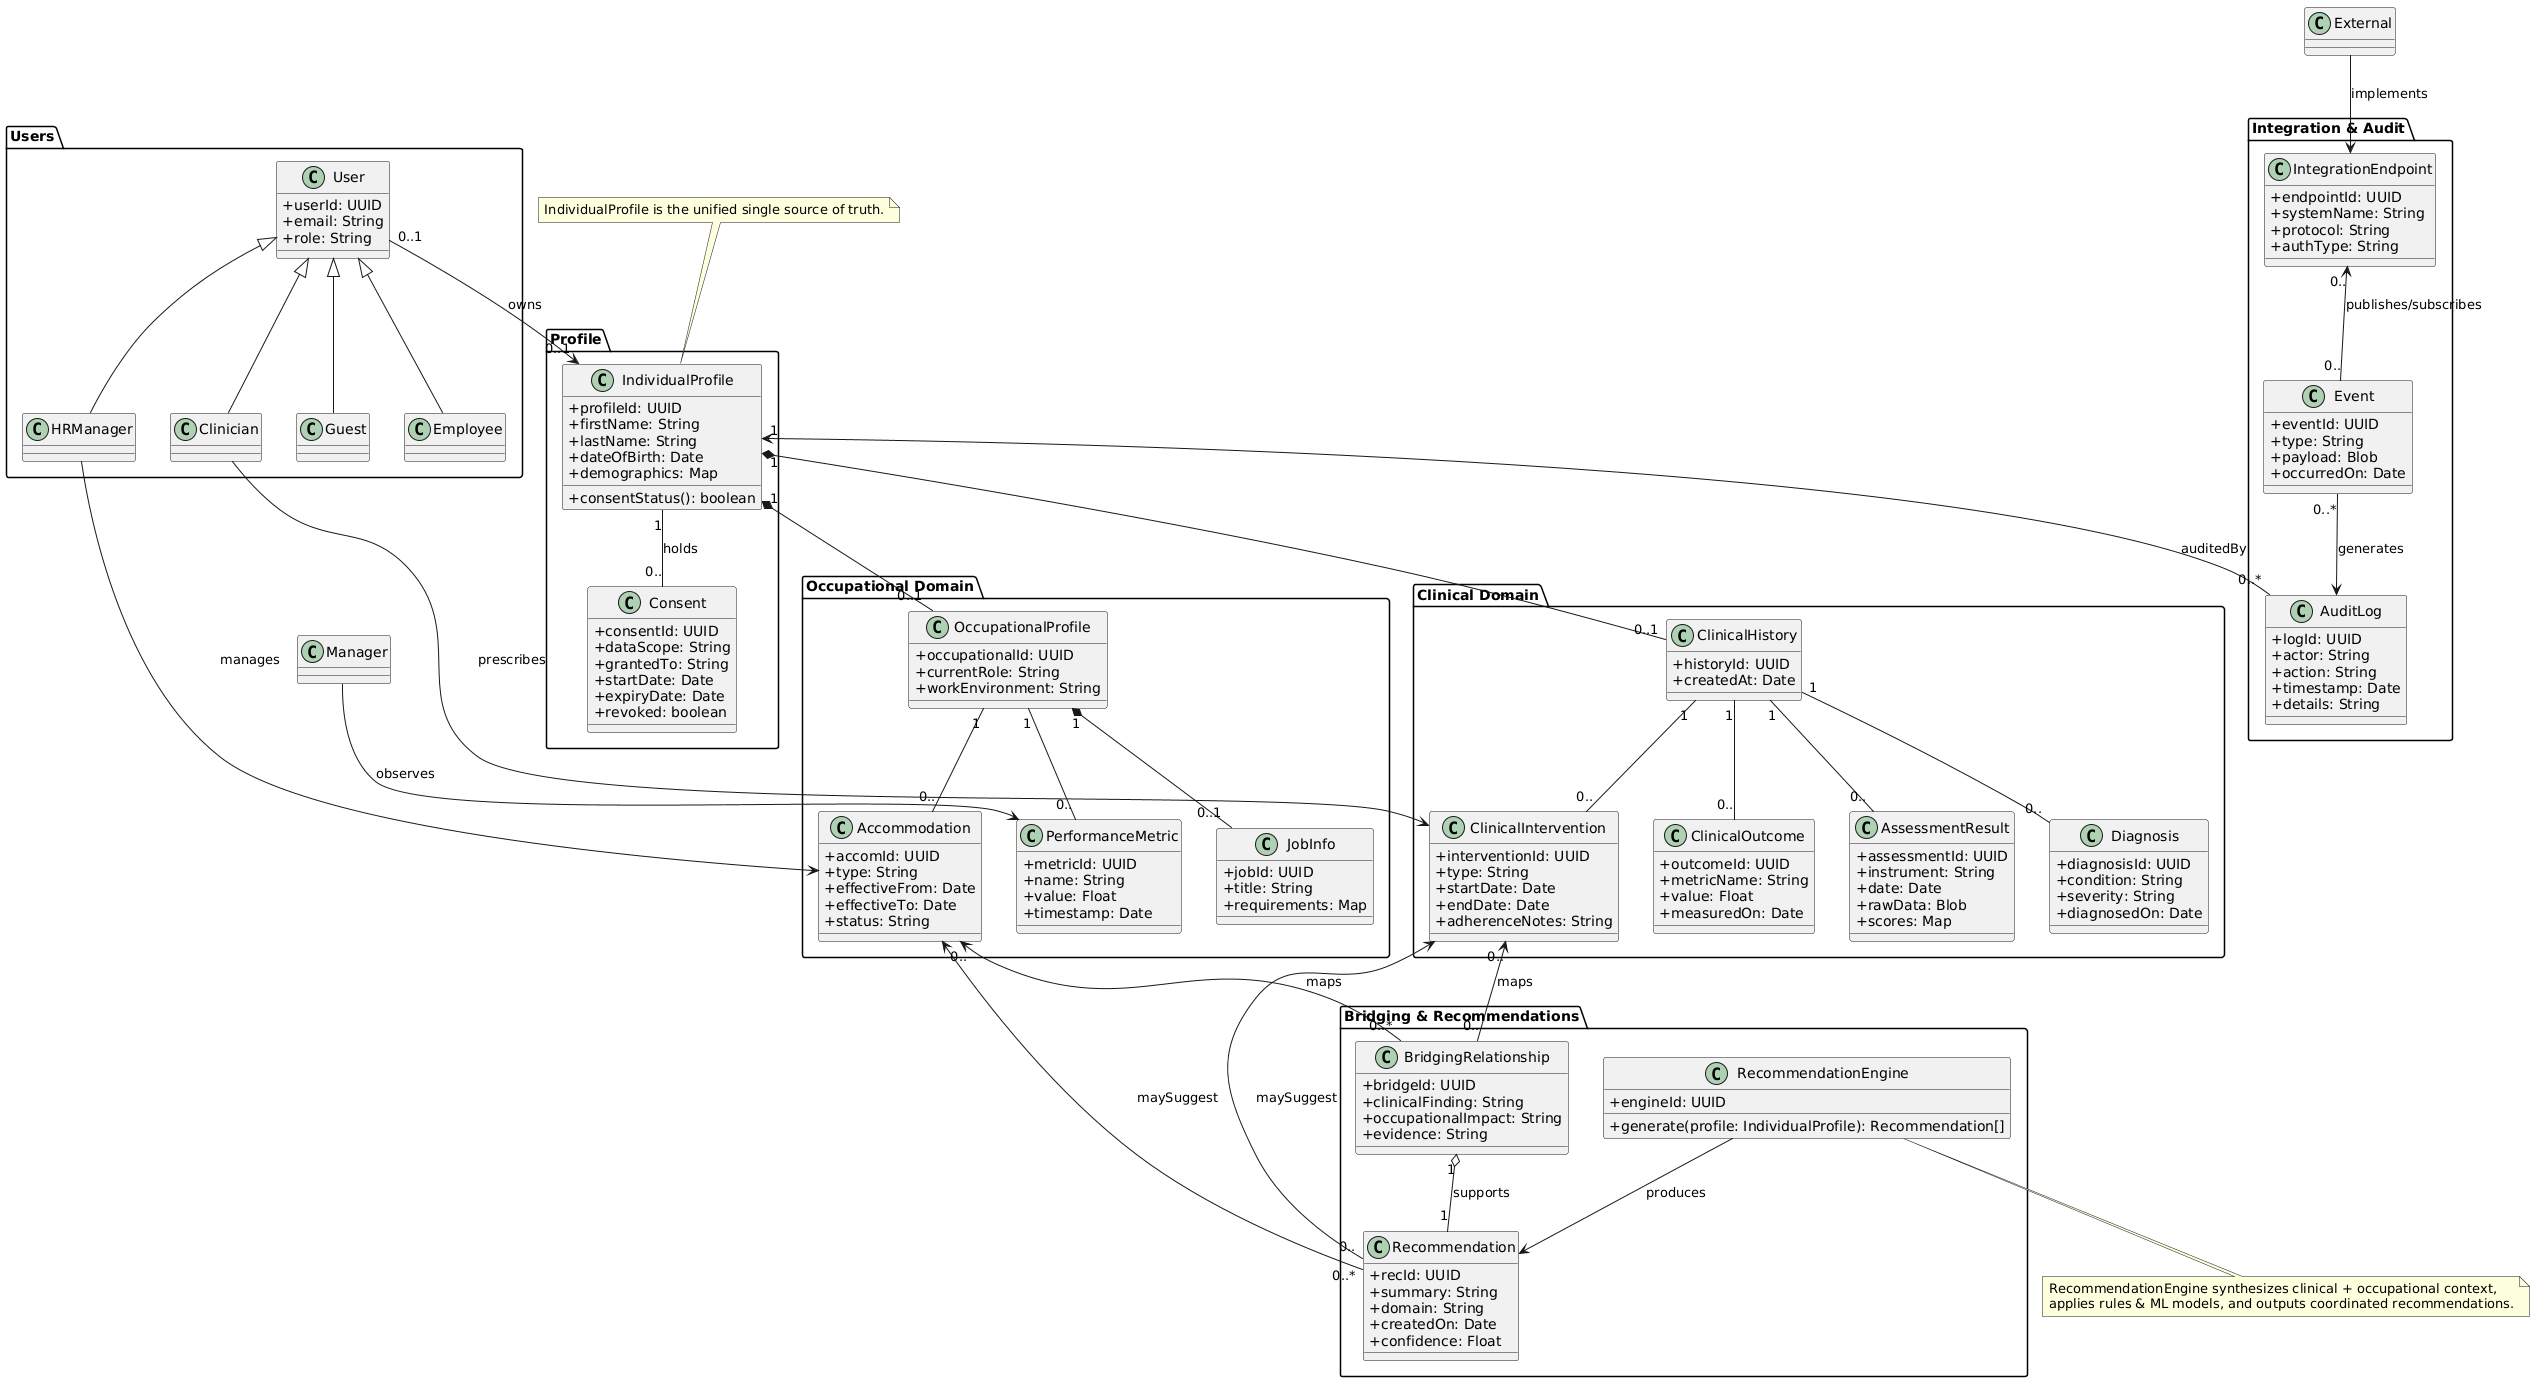

The diagram above was rendered by PlantUML. Its source (embedded in the PNG):
@startuml
' Healthcare-HR Bridge — Domain Class Diagram
skinparam classAttributeIconSize 0

package "Users" {
class User {
+userId: UUID
+email: String
+role: String
}
class Guest
class Employee
class HRManager
class Clinician

User <|-- Guest
User <|-- Employee
User <|-- HRManager
User <|-- Clinician
}

package "Profile" {
class IndividualProfile {
+profileId: UUID
+firstName: String
+lastName: String
+dateOfBirth: Date
+demographics: Map
+consentStatus(): boolean
}

class Consent {
+consentId: UUID
+dataScope: String
+grantedTo: String
+startDate: Date
+expiryDate: Date
+revoked: boolean
}

IndividualProfile "1" -- "0.." Consent : holds
}

package "Clinical Domain" {
class ClinicalHistory {
+historyId: UUID
+createdAt: Date
}
class AssessmentResult {
+assessmentId: UUID
+instrument: String
+date: Date
+rawData: Blob
+scores: Map
}
class Diagnosis {
+diagnosisId: UUID
+condition: String
+severity: String
+diagnosedOn: Date
}
class ClinicalIntervention {
+interventionId: UUID
+type: String
+startDate: Date
+endDate: Date
+adherenceNotes: String
}
class ClinicalOutcome {
+outcomeId: UUID
+metricName: String
+value: Float
+measuredOn: Date
}

IndividualProfile "1" *-- "0..1" ClinicalHistory
ClinicalHistory "1" -- "0.." AssessmentResult
ClinicalHistory "1" -- "0.." Diagnosis
ClinicalHistory "1" -- "0.." ClinicalIntervention
ClinicalHistory "1" -- "0.." ClinicalOutcome
}

package "Occupational Domain" {
class OccupationalProfile {
+occupationalId: UUID
+currentRole: String
+workEnvironment: String
}
class JobInfo {
+jobId: UUID
+title: String
+requirements: Map
}
class Accommodation {
+accomId: UUID
+type: String
+effectiveFrom: Date
+effectiveTo: Date
+status: String
}
class PerformanceMetric {
+metricId: UUID
+name: String
+value: Float
+timestamp: Date
}

IndividualProfile "1" *-- "0..1" OccupationalProfile
OccupationalProfile "1" *-- "0..1" JobInfo
OccupationalProfile "1" -- "0.." Accommodation
OccupationalProfile "1" -- "0.." PerformanceMetric
}

package "Bridging & Recommendations" {
class BridgingRelationship {
+bridgeId: UUID
+clinicalFinding: String
+occupationalImpact: String
+evidence: String
}
class Recommendation {
+recId: UUID
+summary: String
+domain: String
+createdOn: Date
+confidence: Float
}
class RecommendationEngine {
+engineId: UUID
+generate(profile: IndividualProfile): Recommendation[]
}

ClinicalIntervention "0.." <-- "0.." BridgingRelationship : maps
Accommodation "0.." <-- "0..*" BridgingRelationship : maps
RecommendationEngine --> Recommendation : produces
Recommendation "0.." --> ClinicalIntervention : maySuggest
Recommendation "0..*" --> Accommodation : maySuggest
BridgingRelationship "1" o-- "1" Recommendation : supports
}

package "Integration & Audit" {
class IntegrationEndpoint {
+endpointId: UUID
+systemName: String
+protocol: String
+authType: String
}
class AuditLog {
+logId: UUID
+actor: String
+action: String
+timestamp: Date
+details: String
}
class Event {
+eventId: UUID
+type: String
+payload: Blob
+occurredOn: Date
}

IntegrationEndpoint "0.." <-- "0.." Event : publishes/subscribes
IndividualProfile "1" <-- "0..*" AuditLog : auditedBy
Event "0..*" --> AuditLog : generates
}

' Cross references for users to profiles & actions
User "0..1" --> "0..1" IndividualProfile : owns
HRManager --> Accommodation : manages
Clinician --> ClinicalIntervention : prescribes
Manager --> PerformanceMetric : observes
External --> IntegrationEndpoint : implements

note top of IndividualProfile
IndividualProfile is the unified single source of truth.
end note

note bottom of RecommendationEngine
RecommendationEngine synthesizes clinical + occupational context,
applies rules & ML models, and outputs coordinated recommendations.
end note
@enduml